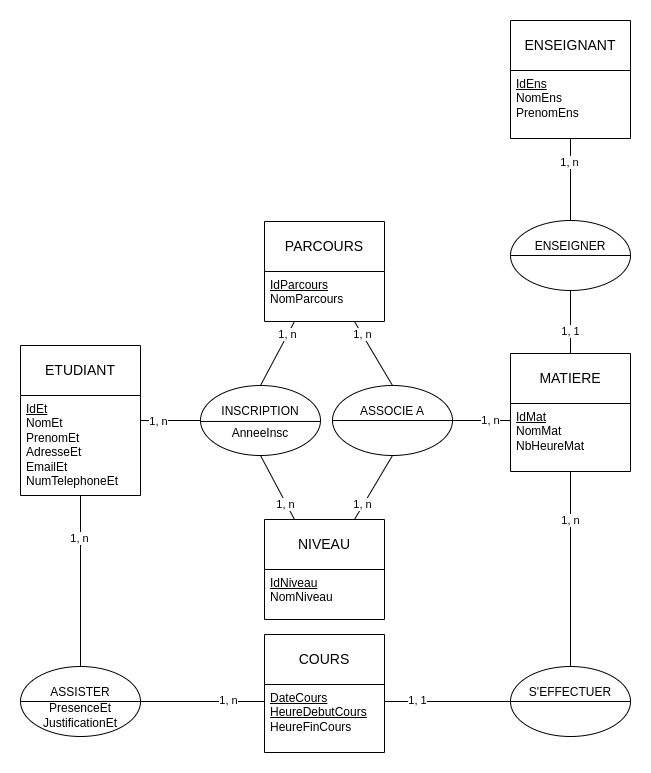

The diagram above was exported from draw.io. Its source (the exported page's mxGraphModel, read from the mxfile embedded in the PNG):
<mxGraphModel dx="858" dy="593" grid="1" gridSize="10" guides="1" tooltips="1" connect="1" arrows="1" fold="1" page="1" pageScale="1" pageWidth="827" pageHeight="1169" background="none" math="0" shadow="0">
  <root>
    <mxCell id="0" />
    <mxCell id="1" parent="0" />
    <mxCell id="VNDBeAea5MQbgjooVeQn-120" value="ETUDIANT" style="swimlane;childLayout=stackLayout;horizontal=1;startSize=50;horizontalStack=0;rounded=0;fontSize=14;fontStyle=0;strokeWidth=1;resizeParent=0;resizeLast=1;shadow=0;dashed=0;align=center;arcSize=4;whiteSpace=wrap;html=1;glass=0;swimlaneLine=1;" parent="1" vertex="1">
      <mxGeometry x="110" y="475" width="120" height="150" as="geometry">
        <mxRectangle x="490" y="90" width="90" height="50" as="alternateBounds" />
      </mxGeometry>
    </mxCell>
    <mxCell id="VNDBeAea5MQbgjooVeQn-121" value="&lt;u&gt;IdEt&lt;/u&gt;&lt;br&gt;NomEt&lt;div&gt;PrenomEt&lt;/div&gt;&lt;div&gt;AdresseEt&lt;/div&gt;&lt;div&gt;EmailEt&lt;/div&gt;&lt;div&gt;NumTelephoneEt&lt;/div&gt;" style="align=left;strokeColor=none;fillColor=none;spacingLeft=4;fontSize=12;verticalAlign=top;resizable=0;rotatable=0;part=1;html=1;rounded=0;" parent="VNDBeAea5MQbgjooVeQn-120" vertex="1">
      <mxGeometry y="50" width="120" height="100" as="geometry" />
    </mxCell>
    <mxCell id="VNDBeAea5MQbgjooVeQn-139" value="NIVEAU" style="swimlane;childLayout=stackLayout;horizontal=1;startSize=50;horizontalStack=0;rounded=0;fontSize=14;fontStyle=0;strokeWidth=1;resizeParent=0;resizeLast=1;shadow=0;dashed=0;align=center;arcSize=4;whiteSpace=wrap;html=1;" parent="1" vertex="1">
      <mxGeometry x="354" y="649" width="120" height="100" as="geometry" />
    </mxCell>
    <mxCell id="VNDBeAea5MQbgjooVeQn-140" value="&lt;u&gt;IdNiveau&lt;/u&gt;&lt;div&gt;NomNiveau&lt;/div&gt;" style="align=left;strokeColor=none;fillColor=none;spacingLeft=4;fontSize=12;verticalAlign=top;resizable=0;rotatable=0;part=1;html=1;" parent="VNDBeAea5MQbgjooVeQn-139" vertex="1">
      <mxGeometry y="50" width="120" height="50" as="geometry" />
    </mxCell>
    <mxCell id="VNDBeAea5MQbgjooVeQn-141" value="PARCOURS" style="swimlane;childLayout=stackLayout;horizontal=1;startSize=50;horizontalStack=0;rounded=0;fontSize=14;fontStyle=0;strokeWidth=1;resizeParent=0;resizeLast=1;shadow=0;dashed=0;align=center;arcSize=4;whiteSpace=wrap;html=1;" parent="1" vertex="1">
      <mxGeometry x="354" y="351" width="120" height="100" as="geometry" />
    </mxCell>
    <mxCell id="VNDBeAea5MQbgjooVeQn-142" value="&lt;u&gt;IdParcours&lt;/u&gt;&lt;div&gt;NomParcours&lt;/div&gt;" style="align=left;strokeColor=none;fillColor=none;spacingLeft=4;fontSize=12;verticalAlign=top;resizable=0;rotatable=0;part=1;html=1;" parent="VNDBeAea5MQbgjooVeQn-141" vertex="1">
      <mxGeometry y="50" width="120" height="50" as="geometry" />
    </mxCell>
    <mxCell id="n4uwK2Je5_BCINw1PJ4D-25" style="edgeStyle=orthogonalEdgeStyle;rounded=0;orthogonalLoop=1;jettySize=auto;html=1;entryX=0.5;entryY=1;entryDx=0;entryDy=0;endArrow=none;endFill=0;exitX=0.5;exitY=0;exitDx=0;exitDy=0;" parent="1" source="a59o5ENuI0x_Ca8bcvk9-13" target="VNDBeAea5MQbgjooVeQn-121" edge="1">
      <mxGeometry relative="1" as="geometry">
        <mxPoint x="642" y="649" as="sourcePoint" />
        <mxPoint x="582" y="647" as="targetPoint" />
      </mxGeometry>
    </mxCell>
    <mxCell id="n4uwK2Je5_BCINw1PJ4D-26" value="1, n" style="edgeLabel;html=1;align=center;verticalAlign=middle;resizable=0;points=[];" parent="n4uwK2Je5_BCINw1PJ4D-25" vertex="1" connectable="0">
      <mxGeometry x="0.475" y="2" relative="1" as="geometry">
        <mxPoint y="-3" as="offset" />
      </mxGeometry>
    </mxCell>
    <mxCell id="n4uwK2Je5_BCINw1PJ4D-28" value="COURS" style="swimlane;childLayout=stackLayout;horizontal=1;startSize=50;horizontalStack=0;rounded=0;fontSize=14;fontStyle=0;strokeWidth=1;resizeParent=0;resizeLast=1;shadow=0;dashed=0;align=center;arcSize=4;whiteSpace=wrap;html=1;" parent="1" vertex="1">
      <mxGeometry x="354" y="764" width="120" height="118" as="geometry" />
    </mxCell>
    <mxCell id="n4uwK2Je5_BCINw1PJ4D-29" value="&lt;u&gt;DateCours&lt;/u&gt;&lt;div&gt;&lt;u&gt;HeureDebutCours&lt;/u&gt;&lt;/div&gt;&lt;div&gt;HeureFinCours&lt;/div&gt;" style="align=left;strokeColor=none;fillColor=none;spacingLeft=4;fontSize=12;verticalAlign=top;resizable=0;rotatable=0;part=1;html=1;" parent="n4uwK2Je5_BCINw1PJ4D-28" vertex="1">
      <mxGeometry y="50" width="120" height="68" as="geometry" />
    </mxCell>
    <mxCell id="n4uwK2Je5_BCINw1PJ4D-30" style="edgeStyle=orthogonalEdgeStyle;rounded=0;orthogonalLoop=1;jettySize=auto;html=1;entryX=0;entryY=0.25;entryDx=0;entryDy=0;endArrow=none;endFill=0;exitX=0.975;exitY=0.501;exitDx=0;exitDy=0;exitPerimeter=0;" parent="1" source="a59o5ENuI0x_Ca8bcvk9-15" target="n4uwK2Je5_BCINw1PJ4D-29" edge="1">
      <mxGeometry relative="1" as="geometry">
        <mxPoint x="690" y="729" as="sourcePoint" />
        <mxPoint x="657" y="891" as="targetPoint" />
      </mxGeometry>
    </mxCell>
    <mxCell id="n4uwK2Je5_BCINw1PJ4D-31" value="1, n" style="edgeLabel;html=1;align=center;verticalAlign=middle;resizable=0;points=[];" parent="n4uwK2Je5_BCINw1PJ4D-30" vertex="1" connectable="0">
      <mxGeometry x="0.475" y="2" relative="1" as="geometry">
        <mxPoint x="-3" as="offset" />
      </mxGeometry>
    </mxCell>
    <mxCell id="XUoQNJqGaztIyCKMaqm2-1" style="rounded=0;orthogonalLoop=1;jettySize=auto;html=1;entryX=0.25;entryY=0;entryDx=0;entryDy=0;endArrow=none;endFill=0;exitX=0.5;exitY=1;exitDx=0;exitDy=0;" parent="1" source="a59o5ENuI0x_Ca8bcvk9-5" target="VNDBeAea5MQbgjooVeQn-139" edge="1">
      <mxGeometry relative="1" as="geometry">
        <mxPoint x="259.00800000000004" y="562.9990677280086" as="sourcePoint" />
        <mxPoint x="200.96000000000004" y="623" as="targetPoint" />
      </mxGeometry>
    </mxCell>
    <mxCell id="XUoQNJqGaztIyCKMaqm2-2" value="1, n" style="edgeLabel;html=1;align=center;verticalAlign=middle;resizable=0;points=[];" parent="XUoQNJqGaztIyCKMaqm2-1" vertex="1" connectable="0">
      <mxGeometry x="0.475" y="2" relative="1" as="geometry">
        <mxPoint x="-2" y="3" as="offset" />
      </mxGeometry>
    </mxCell>
    <mxCell id="7YzZ0mCuJ2MnG_bpv5yt-4" style="rounded=0;orthogonalLoop=1;jettySize=auto;html=1;entryX=0.25;entryY=1;entryDx=0;entryDy=0;endArrow=none;endFill=0;exitX=0.5;exitY=0;exitDx=0;exitDy=0;" parent="1" source="a59o5ENuI0x_Ca8bcvk9-5" target="VNDBeAea5MQbgjooVeQn-142" edge="1">
      <mxGeometry relative="1" as="geometry" />
    </mxCell>
    <mxCell id="7YzZ0mCuJ2MnG_bpv5yt-5" value="1, n" style="edgeLabel;html=1;align=center;verticalAlign=middle;resizable=0;points=[];" parent="7YzZ0mCuJ2MnG_bpv5yt-4" vertex="1" connectable="0">
      <mxGeometry x="0.7051" y="3" relative="1" as="geometry">
        <mxPoint y="5" as="offset" />
      </mxGeometry>
    </mxCell>
    <mxCell id="a59o5ENuI0x_Ca8bcvk9-5" value="" style="shape=ellipse;container=1;horizontal=1;horizontalStack=0;resizeParent=1;resizeParentMax=0;resizeLast=0;html=1;dashed=0;collapsible=0;" parent="1" vertex="1">
      <mxGeometry x="290" y="515" width="120" height="70" as="geometry" />
    </mxCell>
    <mxCell id="a59o5ENuI0x_Ca8bcvk9-6" value="INSCRIPTION" style="html=1;strokeColor=none;fillColor=none;align=center;verticalAlign=middle;rotatable=0;whiteSpace=wrap;" parent="a59o5ENuI0x_Ca8bcvk9-5" vertex="1">
      <mxGeometry y="16.79946668359735" width="119.99999999999999" height="17.49944446208057" as="geometry" />
    </mxCell>
    <mxCell id="a59o5ENuI0x_Ca8bcvk9-7" value="" style="line;strokeWidth=1;fillColor=none;rotatable=0;labelPosition=right;points=[];portConstraint=eastwest;dashed=0;resizeWidth=1;" parent="a59o5ENuI0x_Ca8bcvk9-5" vertex="1">
      <mxGeometry y="33.05450620615219" width="119.99999999999999" height="5.830814894765246" as="geometry" />
    </mxCell>
    <mxCell id="7YzZ0mCuJ2MnG_bpv5yt-6" value="AnneeInsc" style="html=1;strokeColor=none;fillColor=none;align=center;verticalAlign=middle;rotatable=0;whiteSpace=wrap;" parent="a59o5ENuI0x_Ca8bcvk9-5" vertex="1">
      <mxGeometry y="38.8900000000001" width="120" height="17.5" as="geometry" />
    </mxCell>
    <mxCell id="a59o5ENuI0x_Ca8bcvk9-10" style="rounded=0;orthogonalLoop=1;jettySize=auto;html=1;entryX=1;entryY=0.25;entryDx=0;entryDy=0;endArrow=none;endFill=0;exitX=0;exitY=0.5;exitDx=0;exitDy=0;" parent="1" source="a59o5ENuI0x_Ca8bcvk9-5" target="VNDBeAea5MQbgjooVeQn-121" edge="1">
      <mxGeometry relative="1" as="geometry">
        <mxPoint x="450" y="546" as="sourcePoint" />
        <mxPoint x="370" y="546" as="targetPoint" />
      </mxGeometry>
    </mxCell>
    <mxCell id="a59o5ENuI0x_Ca8bcvk9-11" value="1, n" style="edgeLabel;html=1;align=center;verticalAlign=middle;resizable=0;points=[];" parent="a59o5ENuI0x_Ca8bcvk9-10" vertex="1" connectable="0">
      <mxGeometry x="0.475" y="2" relative="1" as="geometry">
        <mxPoint x="1" y="-2" as="offset" />
      </mxGeometry>
    </mxCell>
    <mxCell id="a59o5ENuI0x_Ca8bcvk9-13" value="" style="shape=ellipse;container=1;horizontal=1;horizontalStack=0;resizeParent=1;resizeParentMax=0;resizeLast=0;html=1;dashed=0;collapsible=0;" parent="1" vertex="1">
      <mxGeometry x="110" y="796" width="120" height="70" as="geometry" />
    </mxCell>
    <mxCell id="a59o5ENuI0x_Ca8bcvk9-14" value="ASSISTER" style="html=1;strokeColor=none;fillColor=none;align=center;verticalAlign=middle;rotatable=0;whiteSpace=wrap;" parent="a59o5ENuI0x_Ca8bcvk9-13" vertex="1">
      <mxGeometry y="16.8" width="120" height="17.5" as="geometry" />
    </mxCell>
    <mxCell id="a59o5ENuI0x_Ca8bcvk9-15" value="" style="line;strokeWidth=1;fillColor=none;rotatable=0;labelPosition=right;points=[];portConstraint=eastwest;dashed=0;resizeWidth=1;" parent="a59o5ENuI0x_Ca8bcvk9-13" vertex="1">
      <mxGeometry y="32.08" width="120" height="5.831" as="geometry" />
    </mxCell>
    <mxCell id="a59o5ENuI0x_Ca8bcvk9-35" value="PresenceEt&lt;div&gt;JustificationEt&lt;/div&gt;" style="html=1;strokeColor=none;fillColor=none;align=center;verticalAlign=middle;rotatable=0;whiteSpace=wrap;" parent="a59o5ENuI0x_Ca8bcvk9-13" vertex="1">
      <mxGeometry y="37.91" width="120" height="22.09" as="geometry" />
    </mxCell>
    <mxCell id="a59o5ENuI0x_Ca8bcvk9-26" style="edgeStyle=orthogonalEdgeStyle;rounded=0;orthogonalLoop=1;jettySize=auto;html=1;entryX=0.5;entryY=1;entryDx=0;entryDy=0;endArrow=none;endFill=0;exitX=0.5;exitY=0;exitDx=0;exitDy=0;" parent="1" source="a59o5ENuI0x_Ca8bcvk9-30" target="a59o5ENuI0x_Ca8bcvk9-34" edge="1">
      <mxGeometry relative="1" as="geometry">
        <mxPoint x="590" y="408" as="sourcePoint" />
        <mxPoint x="530" y="409" as="targetPoint" />
      </mxGeometry>
    </mxCell>
    <mxCell id="a59o5ENuI0x_Ca8bcvk9-27" value="1, n" style="edgeLabel;html=1;align=center;verticalAlign=middle;resizable=0;points=[];" parent="a59o5ENuI0x_Ca8bcvk9-26" vertex="1" connectable="0">
      <mxGeometry x="0.475" y="2" relative="1" as="geometry">
        <mxPoint x="1" y="-3" as="offset" />
      </mxGeometry>
    </mxCell>
    <mxCell id="a59o5ENuI0x_Ca8bcvk9-28" style="edgeStyle=orthogonalEdgeStyle;rounded=0;orthogonalLoop=1;jettySize=auto;html=1;endArrow=none;endFill=0;exitX=0;exitY=0.5;exitDx=0;exitDy=0;entryX=1;entryY=0.25;entryDx=0;entryDy=0;" parent="1" source="a59o5ENuI0x_Ca8bcvk9-30" target="n4uwK2Je5_BCINw1PJ4D-29" edge="1">
      <mxGeometry relative="1" as="geometry">
        <mxPoint x="720" y="433" as="sourcePoint" />
        <mxPoint x="760" y="530" as="targetPoint" />
      </mxGeometry>
    </mxCell>
    <mxCell id="a59o5ENuI0x_Ca8bcvk9-29" value="1, 1" style="edgeLabel;html=1;align=center;verticalAlign=middle;resizable=0;points=[];" parent="a59o5ENuI0x_Ca8bcvk9-28" vertex="1" connectable="0">
      <mxGeometry x="0.475" y="2" relative="1" as="geometry">
        <mxPoint x="-1" y="-4" as="offset" />
      </mxGeometry>
    </mxCell>
    <mxCell id="a59o5ENuI0x_Ca8bcvk9-30" value="" style="shape=ellipse;container=1;horizontal=1;horizontalStack=0;resizeParent=1;resizeParentMax=0;resizeLast=0;html=1;dashed=0;collapsible=0;" parent="1" vertex="1">
      <mxGeometry x="600" y="796" width="120" height="70" as="geometry" />
    </mxCell>
    <mxCell id="a59o5ENuI0x_Ca8bcvk9-31" value="S'EFFECTUER" style="html=1;strokeColor=none;fillColor=none;align=center;verticalAlign=middle;rotatable=0;whiteSpace=wrap;" parent="a59o5ENuI0x_Ca8bcvk9-30" vertex="1">
      <mxGeometry y="16.8" width="120" height="17.5" as="geometry" />
    </mxCell>
    <mxCell id="a59o5ENuI0x_Ca8bcvk9-32" value="" style="line;strokeWidth=1;fillColor=none;rotatable=0;labelPosition=right;points=[];portConstraint=eastwest;dashed=0;resizeWidth=1;" parent="a59o5ENuI0x_Ca8bcvk9-30" vertex="1">
      <mxGeometry y="32.09" width="120" height="5.83" as="geometry" />
    </mxCell>
    <mxCell id="a59o5ENuI0x_Ca8bcvk9-33" value="MATIERE" style="swimlane;childLayout=stackLayout;horizontal=1;startSize=50;horizontalStack=0;rounded=0;fontSize=14;fontStyle=0;strokeWidth=1;resizeParent=0;resizeLast=1;shadow=0;dashed=0;align=center;arcSize=4;whiteSpace=wrap;html=1;" parent="1" vertex="1">
      <mxGeometry x="600" y="483" width="120" height="118" as="geometry">
        <mxRectangle x="600" y="483" width="100" height="50" as="alternateBounds" />
      </mxGeometry>
    </mxCell>
    <mxCell id="a59o5ENuI0x_Ca8bcvk9-34" value="&lt;u&gt;IdMat&lt;/u&gt;&lt;div&gt;NomMat&lt;/div&gt;&lt;div&gt;NbHeureMat&lt;/div&gt;" style="align=left;strokeColor=none;fillColor=none;spacingLeft=4;fontSize=12;verticalAlign=top;resizable=0;rotatable=0;part=1;html=1;" parent="a59o5ENuI0x_Ca8bcvk9-33" vertex="1">
      <mxGeometry y="50" width="120" height="68" as="geometry" />
    </mxCell>
    <mxCell id="a59o5ENuI0x_Ca8bcvk9-36" style="rounded=0;orthogonalLoop=1;jettySize=auto;html=1;entryX=0;entryY=0.25;entryDx=0;entryDy=0;endArrow=none;endFill=0;exitX=1;exitY=0.5;exitDx=0;exitDy=0;" parent="1" source="a59o5ENuI0x_Ca8bcvk9-38" target="a59o5ENuI0x_Ca8bcvk9-34" edge="1">
      <mxGeometry relative="1" as="geometry">
        <mxPoint x="359" y="404" as="sourcePoint" />
        <mxPoint x="420" y="413" as="targetPoint" />
      </mxGeometry>
    </mxCell>
    <mxCell id="a59o5ENuI0x_Ca8bcvk9-38" value="" style="shape=ellipse;container=1;horizontal=1;horizontalStack=0;resizeParent=1;resizeParentMax=0;resizeLast=0;html=1;dashed=0;collapsible=0;" parent="1" vertex="1">
      <mxGeometry x="422" y="515" width="120" height="70" as="geometry" />
    </mxCell>
    <mxCell id="a59o5ENuI0x_Ca8bcvk9-39" value="ASSOCIE A" style="html=1;strokeColor=none;fillColor=none;align=center;verticalAlign=middle;rotatable=0;whiteSpace=wrap;" parent="a59o5ENuI0x_Ca8bcvk9-38" vertex="1">
      <mxGeometry y="16.8" width="120" height="17.5" as="geometry" />
    </mxCell>
    <mxCell id="a59o5ENuI0x_Ca8bcvk9-40" value="" style="line;strokeWidth=1;fillColor=none;rotatable=0;labelPosition=right;points=[];portConstraint=eastwest;dashed=0;resizeWidth=1;" parent="a59o5ENuI0x_Ca8bcvk9-38" vertex="1">
      <mxGeometry y="32.09" width="120" height="5.83" as="geometry" />
    </mxCell>
    <mxCell id="a59o5ENuI0x_Ca8bcvk9-41" style="rounded=0;orthogonalLoop=1;jettySize=auto;html=1;entryX=0.75;entryY=0;entryDx=0;entryDy=0;endArrow=none;endFill=0;exitX=0.5;exitY=1;exitDx=0;exitDy=0;" parent="1" source="a59o5ENuI0x_Ca8bcvk9-38" target="VNDBeAea5MQbgjooVeQn-139" edge="1">
      <mxGeometry relative="1" as="geometry">
        <mxPoint x="420" y="879" as="sourcePoint" />
        <mxPoint x="340" y="879" as="targetPoint" />
      </mxGeometry>
    </mxCell>
    <mxCell id="a59o5ENuI0x_Ca8bcvk9-44" value="ENSEIGNANT" style="swimlane;childLayout=stackLayout;horizontal=1;startSize=50;horizontalStack=0;rounded=0;fontSize=14;fontStyle=0;strokeWidth=1;resizeParent=0;resizeLast=1;shadow=0;dashed=0;align=center;arcSize=4;whiteSpace=wrap;html=1;" parent="1" vertex="1">
      <mxGeometry x="600" y="150" width="120" height="118" as="geometry" />
    </mxCell>
    <mxCell id="a59o5ENuI0x_Ca8bcvk9-45" value="&lt;u&gt;IdEns&lt;/u&gt;&lt;div&gt;NomEns&lt;/div&gt;&lt;div&gt;PrenomEns&lt;/div&gt;" style="align=left;strokeColor=none;fillColor=none;spacingLeft=4;fontSize=12;verticalAlign=top;resizable=0;rotatable=0;part=1;html=1;" parent="a59o5ENuI0x_Ca8bcvk9-44" vertex="1">
      <mxGeometry y="50" width="120" height="68" as="geometry" />
    </mxCell>
    <mxCell id="a59o5ENuI0x_Ca8bcvk9-46" style="edgeStyle=orthogonalEdgeStyle;rounded=0;orthogonalLoop=1;jettySize=auto;html=1;entryX=0.5;entryY=1;entryDx=0;entryDy=0;endArrow=none;endFill=0;exitX=0.5;exitY=0;exitDx=0;exitDy=0;" parent="1" source="a59o5ENuI0x_Ca8bcvk9-48" target="a59o5ENuI0x_Ca8bcvk9-45" edge="1">
      <mxGeometry relative="1" as="geometry">
        <mxPoint x="359" y="84" as="sourcePoint" />
        <mxPoint x="420" y="93" as="targetPoint" />
      </mxGeometry>
    </mxCell>
    <mxCell id="a59o5ENuI0x_Ca8bcvk9-47" value="1, n" style="edgeLabel;html=1;align=center;verticalAlign=middle;resizable=0;points=[];" parent="a59o5ENuI0x_Ca8bcvk9-46" vertex="1" connectable="0">
      <mxGeometry x="0.475" y="2" relative="1" as="geometry">
        <mxPoint y="1" as="offset" />
      </mxGeometry>
    </mxCell>
    <mxCell id="a59o5ENuI0x_Ca8bcvk9-48" value="" style="shape=ellipse;container=1;horizontal=1;horizontalStack=0;resizeParent=1;resizeParentMax=0;resizeLast=0;html=1;dashed=0;collapsible=0;" parent="1" vertex="1">
      <mxGeometry x="600" y="350" width="120" height="70" as="geometry" />
    </mxCell>
    <mxCell id="a59o5ENuI0x_Ca8bcvk9-49" value="ENSEIGNER" style="html=1;strokeColor=none;fillColor=none;align=center;verticalAlign=middle;rotatable=0;whiteSpace=wrap;" parent="a59o5ENuI0x_Ca8bcvk9-48" vertex="1">
      <mxGeometry y="16.8" width="120" height="17.5" as="geometry" />
    </mxCell>
    <mxCell id="a59o5ENuI0x_Ca8bcvk9-50" value="" style="line;strokeWidth=1;fillColor=none;rotatable=0;labelPosition=right;points=[];portConstraint=eastwest;dashed=0;resizeWidth=1;" parent="a59o5ENuI0x_Ca8bcvk9-48" vertex="1">
      <mxGeometry y="32.09" width="120" height="5.83" as="geometry" />
    </mxCell>
    <mxCell id="a59o5ENuI0x_Ca8bcvk9-51" style="edgeStyle=orthogonalEdgeStyle;rounded=0;orthogonalLoop=1;jettySize=auto;html=1;entryX=0.5;entryY=0;entryDx=0;entryDy=0;endArrow=none;endFill=0;exitX=0.5;exitY=1;exitDx=0;exitDy=0;" parent="1" source="a59o5ENuI0x_Ca8bcvk9-48" target="a59o5ENuI0x_Ca8bcvk9-33" edge="1">
      <mxGeometry relative="1" as="geometry">
        <mxPoint x="600" y="779" as="sourcePoint" />
        <mxPoint x="320" y="629" as="targetPoint" />
      </mxGeometry>
    </mxCell>
    <mxCell id="a59o5ENuI0x_Ca8bcvk9-52" value="1, 1" style="edgeLabel;html=1;align=center;verticalAlign=middle;resizable=0;points=[];" parent="a59o5ENuI0x_Ca8bcvk9-51" vertex="1" connectable="0">
      <mxGeometry x="0.475" y="2" relative="1" as="geometry">
        <mxPoint x="-3" y="-6" as="offset" />
      </mxGeometry>
    </mxCell>
    <mxCell id="7YzZ0mCuJ2MnG_bpv5yt-1" style="rounded=0;orthogonalLoop=1;jettySize=auto;html=1;exitX=0.5;exitY=0;exitDx=0;exitDy=0;entryX=0.75;entryY=1;entryDx=0;entryDy=0;endArrow=none;endFill=0;" parent="1" source="a59o5ENuI0x_Ca8bcvk9-38" target="VNDBeAea5MQbgjooVeQn-142" edge="1">
      <mxGeometry relative="1" as="geometry" />
    </mxCell>
    <mxCell id="o5wXHODZEdz9iiEyLHSb-5" value="1, n" style="edgeLabel;html=1;align=center;verticalAlign=middle;resizable=0;points=[];" parent="1" vertex="1" connectable="0">
      <mxGeometry x="451.9982768512562" y="463.99935971575525" as="geometry" />
    </mxCell>
    <mxCell id="o5wXHODZEdz9iiEyLHSb-6" value="1, n" style="edgeLabel;html=1;align=center;verticalAlign=middle;resizable=0;points=[];" parent="1" vertex="1" connectable="0">
      <mxGeometry x="451.9982768512562" y="633.9993597157552" as="geometry" />
    </mxCell>
    <mxCell id="o5wXHODZEdz9iiEyLHSb-7" value="1, n" style="edgeLabel;html=1;align=center;verticalAlign=middle;resizable=0;points=[];" parent="1" vertex="1" connectable="0">
      <mxGeometry x="579.9982768512562" y="549.9993597157552" as="geometry" />
    </mxCell>
  </root>
</mxGraphModel>